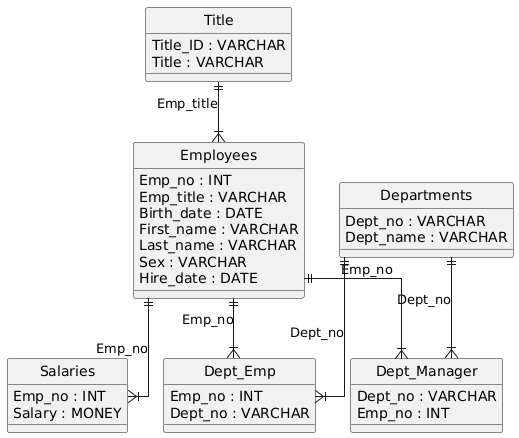

The diagram above was rendered by PlantUML. Its source (embedded in the PNG):
@startuml
hide circle
skinparam linetype ortho

entity "Title" as Title {
  Title_ID : VARCHAR
  Title : VARCHAR
}

entity "Salaries" as Salaries {
  Emp_no : INT
  Salary : MONEY
}

entity "Employees" as Employees {
  Emp_no : INT
  Emp_title : VARCHAR
  Birth_date : DATE
  First_name : VARCHAR
  Last_name : VARCHAR
  Sex : VARCHAR
  Hire_date : DATE
}

entity "Dept_Manager" as Dept_Manager {
  Dept_no : VARCHAR
  Emp_no : INT
}

entity "Dept_Emp" as Dept_Emp {
  Emp_no : INT
  Dept_no : VARCHAR
}

entity "Departments" as Departments {
  Dept_no : VARCHAR
  Dept_name : VARCHAR
}

Employees ||--|{ Salaries : "Emp_no"
Title ||--|{ Employees : "Emp_title"
Departments ||--|{ Dept_Manager : "Dept_no"
Employees ||--|{ Dept_Manager : "Emp_no"
Employees ||--|{ Dept_Emp : "Emp_no"
Departments ||--|{ Dept_Emp : "Dept_no"
@enduml